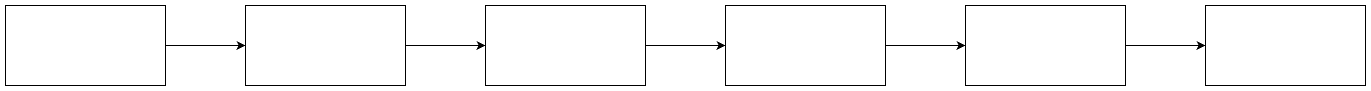

The diagram above was exported from draw.io. Its source (the exported page's mxGraphModel, read from the mxfile embedded in the PNG):
<mxGraphModel dx="1184" dy="988" grid="1" gridSize="10" guides="1" tooltips="1" connect="1" arrows="1" fold="1" page="1" pageScale="1" pageWidth="850" pageHeight="1100" background="#ffffff" math="0" shadow="0">
  <root>
    <mxCell id="0" />
    <mxCell id="1" parent="0" />
    <mxCell id="4" value="" style="edgeStyle=orthogonalEdgeStyle;rounded=0;orthogonalLoop=1;jettySize=auto;html=1;" edge="1" parent="1" source="2" target="3">
      <mxGeometry relative="1" as="geometry" />
    </mxCell>
    <mxCell id="2" value="" style="rounded=0;whiteSpace=wrap;html=1;" vertex="1" parent="1">
      <mxGeometry x="880" y="280" width="160" height="80" as="geometry" />
    </mxCell>
    <mxCell id="6" value="" style="edgeStyle=orthogonalEdgeStyle;rounded=0;orthogonalLoop=1;jettySize=auto;html=1;" edge="1" parent="1" source="3" target="5">
      <mxGeometry relative="1" as="geometry" />
    </mxCell>
    <mxCell id="3" value="" style="whiteSpace=wrap;html=1;rounded=0;" vertex="1" parent="1">
      <mxGeometry x="1120" y="280" width="160" height="80" as="geometry" />
    </mxCell>
    <mxCell id="8" value="" style="edgeStyle=orthogonalEdgeStyle;rounded=0;orthogonalLoop=1;jettySize=auto;html=1;" edge="1" parent="1" source="5" target="7">
      <mxGeometry relative="1" as="geometry" />
    </mxCell>
    <mxCell id="5" value="" style="whiteSpace=wrap;html=1;rounded=0;" vertex="1" parent="1">
      <mxGeometry x="1360" y="280" width="160" height="80" as="geometry" />
    </mxCell>
    <mxCell id="10" value="" style="edgeStyle=orthogonalEdgeStyle;rounded=0;orthogonalLoop=1;jettySize=auto;html=1;" edge="1" parent="1" source="7" target="9">
      <mxGeometry relative="1" as="geometry" />
    </mxCell>
    <mxCell id="7" value="" style="whiteSpace=wrap;html=1;rounded=0;" vertex="1" parent="1">
      <mxGeometry x="1600" y="280" width="160" height="80" as="geometry" />
    </mxCell>
    <mxCell id="12" value="" style="edgeStyle=orthogonalEdgeStyle;rounded=0;orthogonalLoop=1;jettySize=auto;html=1;" edge="1" parent="1" source="9" target="11">
      <mxGeometry relative="1" as="geometry" />
    </mxCell>
    <mxCell id="9" value="" style="whiteSpace=wrap;html=1;rounded=0;" vertex="1" parent="1">
      <mxGeometry x="1840" y="280" width="160" height="80" as="geometry" />
    </mxCell>
    <mxCell id="11" value="" style="whiteSpace=wrap;html=1;rounded=0;" vertex="1" parent="1">
      <mxGeometry x="2080" y="280" width="160" height="80" as="geometry" />
    </mxCell>
  </root>
</mxGraphModel>